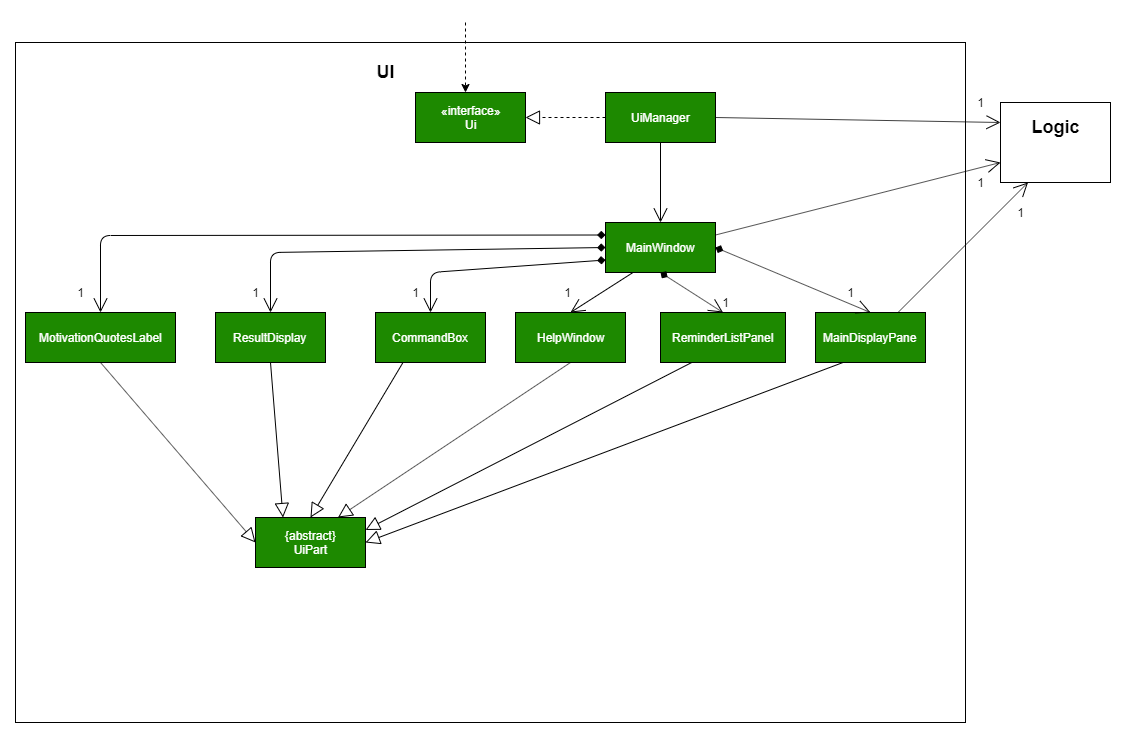

The diagram above was exported from draw.io. Its source (the exported page's mxGraphModel, read from the mxfile embedded in the PNG):
<mxGraphModel dx="1024" dy="566" grid="1" gridSize="10" guides="1" tooltips="1" connect="1" arrows="1" fold="1" page="1" pageScale="1" pageWidth="1169" pageHeight="827" math="0" shadow="0">
  <root>
    <mxCell id="0" />
    <mxCell id="1" parent="0" />
    <mxCell id="DZJ6btSvNoMGjfoM6s72-58" value="" style="rounded=0;whiteSpace=wrap;html=1;fillColor=none;movable=0;resizable=0;rotatable=0;deletable=0;editable=0;connectable=0;" parent="1" vertex="1">
      <mxGeometry x="40" y="100" width="950" height="680" as="geometry" />
    </mxCell>
    <mxCell id="VocSIgQS2ip5B2iG_hiB-4" value="" style="endArrow=classic;html=1;dashed=1;" parent="1" edge="1">
      <mxGeometry width="50" height="50" relative="1" as="geometry">
        <mxPoint x="490" y="80" as="sourcePoint" />
        <mxPoint x="490" y="150" as="targetPoint" />
      </mxGeometry>
    </mxCell>
    <mxCell id="DZJ6btSvNoMGjfoM6s72-1" value="«interface»&lt;br&gt;Ui" style="html=1;fillColor=#1D8900;fontColor=#FFFFFF;" parent="1" vertex="1">
      <mxGeometry x="440" y="150" width="110" height="50" as="geometry" />
    </mxCell>
    <mxCell id="DZJ6btSvNoMGjfoM6s72-2" value="" style="endArrow=block;dashed=1;endFill=0;endSize=12;html=1;exitX=0;exitY=0.5;exitDx=0;exitDy=0;" parent="1" source="DZJ6btSvNoMGjfoM6s72-3" target="DZJ6btSvNoMGjfoM6s72-1" edge="1">
      <mxGeometry width="160" relative="1" as="geometry">
        <mxPoint x="620" y="173" as="sourcePoint" />
        <mxPoint x="720" y="170" as="targetPoint" />
      </mxGeometry>
    </mxCell>
    <mxCell id="DZJ6btSvNoMGjfoM6s72-3" value="UiManager" style="html=1;fillColor=#1D8900;fontColor=#FFFFFF;" parent="1" vertex="1">
      <mxGeometry x="630" y="150" width="110" height="50" as="geometry" />
    </mxCell>
    <mxCell id="DZJ6btSvNoMGjfoM6s72-4" value="" style="endArrow=open;endFill=1;endSize=12;html=1;exitX=0.5;exitY=1;exitDx=0;exitDy=0;" parent="1" source="DZJ6btSvNoMGjfoM6s72-3" target="DZJ6btSvNoMGjfoM6s72-5" edge="1">
      <mxGeometry width="160" relative="1" as="geometry">
        <mxPoint x="730" y="240" as="sourcePoint" />
        <mxPoint x="760" y="250" as="targetPoint" />
      </mxGeometry>
    </mxCell>
    <mxCell id="DZJ6btSvNoMGjfoM6s72-5" value="MainWindow" style="html=1;fillColor=#1D8900;fontColor=#FFFFFF;" parent="1" vertex="1">
      <mxGeometry x="630" y="280" width="110" height="50" as="geometry" />
    </mxCell>
    <mxCell id="DZJ6btSvNoMGjfoM6s72-6" value="ResultDisplay" style="html=1;fillColor=#1D8900;fontColor=#FFFFFF;" parent="1" vertex="1">
      <mxGeometry x="240" y="370" width="110" height="50" as="geometry" />
    </mxCell>
    <mxCell id="DZJ6btSvNoMGjfoM6s72-7" value="CommandBox" style="html=1;fillColor=#1D8900;fontColor=#FFFFFF;" parent="1" vertex="1">
      <mxGeometry x="400" y="370" width="110" height="50" as="geometry" />
    </mxCell>
    <mxCell id="DZJ6btSvNoMGjfoM6s72-8" value="HelpWindow" style="html=1;fillColor=#1D8900;fontColor=#FFFFFF;" parent="1" vertex="1">
      <mxGeometry x="540" y="370" width="110" height="50" as="geometry" />
    </mxCell>
    <mxCell id="DZJ6btSvNoMGjfoM6s72-9" value="ReminderListPanel" style="html=1;fillColor=#1D8900;fontColor=#FFFFFF;" parent="1" vertex="1">
      <mxGeometry x="685" y="370" width="125" height="50" as="geometry" />
    </mxCell>
    <mxCell id="DZJ6btSvNoMGjfoM6s72-10" value="MainDisplayPane" style="html=1;fillColor=#1D8900;fontColor=#FFFFFF;" parent="1" vertex="1">
      <mxGeometry x="840" y="370" width="110" height="50" as="geometry" />
    </mxCell>
    <mxCell id="DZJ6btSvNoMGjfoM6s72-11" value="MotivationQuotesLabel" style="html=1;fillColor=#1D8900;fontColor=#FFFFFF;" parent="1" vertex="1">
      <mxGeometry x="50" y="370" width="150" height="50" as="geometry" />
    </mxCell>
    <mxCell id="DZJ6btSvNoMGjfoM6s72-18" value="" style="endArrow=open;endFill=1;endSize=12;html=1;exitX=0;exitY=0.25;exitDx=0;exitDy=0;entryX=0.5;entryY=0;entryDx=0;entryDy=0;startArrow=diamond;startFill=1;" parent="1" source="DZJ6btSvNoMGjfoM6s72-5" target="DZJ6btSvNoMGjfoM6s72-11" edge="1">
      <mxGeometry width="160" relative="1" as="geometry">
        <mxPoint x="239.5" y="220" as="sourcePoint" />
        <mxPoint x="239.5" y="300" as="targetPoint" />
        <Array as="points">
          <mxPoint x="125" y="293" />
        </Array>
      </mxGeometry>
    </mxCell>
    <mxCell id="DZJ6btSvNoMGjfoM6s72-19" value="" style="endArrow=open;endFill=1;endSize=12;html=1;exitX=0;exitY=0.75;exitDx=0;exitDy=0;startArrow=diamond;startFill=1;" parent="1" source="DZJ6btSvNoMGjfoM6s72-5" target="DZJ6btSvNoMGjfoM6s72-7" edge="1">
      <mxGeometry width="160" relative="1" as="geometry">
        <mxPoint x="480" y="220" as="sourcePoint" />
        <mxPoint x="480" y="300" as="targetPoint" />
        <Array as="points">
          <mxPoint x="455" y="330" />
        </Array>
      </mxGeometry>
    </mxCell>
    <mxCell id="DZJ6btSvNoMGjfoM6s72-20" value="" style="endArrow=open;endFill=1;endSize=12;html=1;exitX=0;exitY=0.5;exitDx=0;exitDy=0;entryX=0.5;entryY=0;entryDx=0;entryDy=0;startArrow=diamond;startFill=1;" parent="1" source="DZJ6btSvNoMGjfoM6s72-5" target="DZJ6btSvNoMGjfoM6s72-6" edge="1">
      <mxGeometry width="160" relative="1" as="geometry">
        <mxPoint x="310" y="240" as="sourcePoint" />
        <mxPoint x="310" y="320" as="targetPoint" />
        <Array as="points">
          <mxPoint x="295" y="310" />
        </Array>
      </mxGeometry>
    </mxCell>
    <mxCell id="DZJ6btSvNoMGjfoM6s72-21" value="" style="endArrow=open;endFill=1;endSize=12;html=1;exitX=0.5;exitY=1;exitDx=0;exitDy=0;entryX=0.5;entryY=0;entryDx=0;entryDy=0;startArrow=diamond;startFill=1;" parent="1" source="DZJ6btSvNoMGjfoM6s72-5" target="DZJ6btSvNoMGjfoM6s72-9" edge="1">
      <mxGeometry width="160" relative="1" as="geometry">
        <mxPoint x="840" y="240" as="sourcePoint" />
        <mxPoint x="840" y="320" as="targetPoint" />
      </mxGeometry>
    </mxCell>
    <mxCell id="DZJ6btSvNoMGjfoM6s72-22" value="" style="endArrow=open;endFill=1;endSize=12;html=1;exitX=0.25;exitY=1;exitDx=0;exitDy=0;entryX=0.5;entryY=0;entryDx=0;entryDy=0;" parent="1" source="DZJ6btSvNoMGjfoM6s72-5" target="DZJ6btSvNoMGjfoM6s72-8" edge="1">
      <mxGeometry width="160" relative="1" as="geometry">
        <mxPoint x="780" y="240" as="sourcePoint" />
        <mxPoint x="780" y="320" as="targetPoint" />
      </mxGeometry>
    </mxCell>
    <mxCell id="DZJ6btSvNoMGjfoM6s72-23" value="" style="endArrow=open;endFill=1;endSize=12;html=1;exitX=1;exitY=0.5;exitDx=0;exitDy=0;entryX=0.5;entryY=0;entryDx=0;entryDy=0;startArrow=diamond;startFill=1;" parent="1" source="DZJ6btSvNoMGjfoM6s72-5" target="DZJ6btSvNoMGjfoM6s72-10" edge="1">
      <mxGeometry width="160" relative="1" as="geometry">
        <mxPoint x="745" y="260" as="sourcePoint" />
        <mxPoint x="745" y="340" as="targetPoint" />
      </mxGeometry>
    </mxCell>
    <mxCell id="DZJ6btSvNoMGjfoM6s72-29" value="{abstract}&lt;br&gt;UiPart" style="html=1;fillColor=#1D8900;fontColor=#FFFFFF;" parent="1" vertex="1">
      <mxGeometry x="280" y="575" width="110" height="50" as="geometry" />
    </mxCell>
    <mxCell id="DZJ6btSvNoMGjfoM6s72-31" value="" style="endArrow=block;endFill=0;endSize=12;html=1;exitX=0.5;exitY=1;exitDx=0;exitDy=0;entryX=0;entryY=0.5;entryDx=0;entryDy=0;" parent="1" source="DZJ6btSvNoMGjfoM6s72-11" target="DZJ6btSvNoMGjfoM6s72-29" edge="1">
      <mxGeometry width="160" relative="1" as="geometry">
        <mxPoint x="190" y="510" as="sourcePoint" />
        <mxPoint x="350" y="510" as="targetPoint" />
      </mxGeometry>
    </mxCell>
    <mxCell id="DZJ6btSvNoMGjfoM6s72-32" value="" style="endArrow=block;endFill=0;endSize=12;html=1;exitX=0.5;exitY=1;exitDx=0;exitDy=0;entryX=0.25;entryY=0;entryDx=0;entryDy=0;" parent="1" source="DZJ6btSvNoMGjfoM6s72-6" target="DZJ6btSvNoMGjfoM6s72-29" edge="1">
      <mxGeometry width="160" relative="1" as="geometry">
        <mxPoint x="200" y="520" as="sourcePoint" />
        <mxPoint x="360" y="520" as="targetPoint" />
      </mxGeometry>
    </mxCell>
    <mxCell id="DZJ6btSvNoMGjfoM6s72-33" value="" style="endArrow=block;endFill=0;endSize=12;html=1;exitX=0.25;exitY=1;exitDx=0;exitDy=0;entryX=0.5;entryY=0;entryDx=0;entryDy=0;" parent="1" source="DZJ6btSvNoMGjfoM6s72-7" target="DZJ6btSvNoMGjfoM6s72-29" edge="1">
      <mxGeometry width="160" relative="1" as="geometry">
        <mxPoint x="210" y="530" as="sourcePoint" />
        <mxPoint x="370" y="530" as="targetPoint" />
      </mxGeometry>
    </mxCell>
    <mxCell id="DZJ6btSvNoMGjfoM6s72-34" value="" style="endArrow=block;endFill=0;endSize=12;html=1;exitX=0.5;exitY=1;exitDx=0;exitDy=0;entryX=0.75;entryY=0;entryDx=0;entryDy=0;" parent="1" source="DZJ6btSvNoMGjfoM6s72-8" target="DZJ6btSvNoMGjfoM6s72-29" edge="1">
      <mxGeometry width="160" relative="1" as="geometry">
        <mxPoint x="220" y="540" as="sourcePoint" />
        <mxPoint x="380" y="540" as="targetPoint" />
      </mxGeometry>
    </mxCell>
    <mxCell id="DZJ6btSvNoMGjfoM6s72-35" value="" style="endArrow=block;endFill=0;endSize=12;html=1;exitX=0.25;exitY=1;exitDx=0;exitDy=0;entryX=1;entryY=0.25;entryDx=0;entryDy=0;" parent="1" source="DZJ6btSvNoMGjfoM6s72-9" target="DZJ6btSvNoMGjfoM6s72-29" edge="1">
      <mxGeometry width="160" relative="1" as="geometry">
        <mxPoint x="230" y="550" as="sourcePoint" />
        <mxPoint x="390" y="550" as="targetPoint" />
      </mxGeometry>
    </mxCell>
    <mxCell id="DZJ6btSvNoMGjfoM6s72-36" value="" style="endArrow=block;endFill=0;endSize=12;html=1;entryX=1;entryY=0.5;entryDx=0;entryDy=0;exitX=0.25;exitY=1;exitDx=0;exitDy=0;" parent="1" source="DZJ6btSvNoMGjfoM6s72-10" target="DZJ6btSvNoMGjfoM6s72-29" edge="1">
      <mxGeometry width="160" relative="1" as="geometry">
        <mxPoint x="240" y="560" as="sourcePoint" />
        <mxPoint x="400" y="560" as="targetPoint" />
      </mxGeometry>
    </mxCell>
    <mxCell id="DZJ6btSvNoMGjfoM6s72-39" value="" style="endArrow=open;endFill=1;endSize=12;html=1;exitX=1;exitY=0.25;exitDx=0;exitDy=0;entryX=0;entryY=0.75;entryDx=0;entryDy=0;" parent="1" source="DZJ6btSvNoMGjfoM6s72-5" target="DZJ6btSvNoMGjfoM6s72-41" edge="1">
      <mxGeometry width="160" relative="1" as="geometry">
        <mxPoint x="750" y="315" as="sourcePoint" />
        <mxPoint x="905" y="380" as="targetPoint" />
      </mxGeometry>
    </mxCell>
    <mxCell id="DZJ6btSvNoMGjfoM6s72-40" value="" style="endArrow=open;endFill=1;endSize=12;html=1;exitX=1;exitY=0.5;exitDx=0;exitDy=0;entryX=0;entryY=0.25;entryDx=0;entryDy=0;" parent="1" source="DZJ6btSvNoMGjfoM6s72-3" target="DZJ6btSvNoMGjfoM6s72-41" edge="1">
      <mxGeometry width="160" relative="1" as="geometry">
        <mxPoint x="760" y="325" as="sourcePoint" />
        <mxPoint x="920" y="250" as="targetPoint" />
      </mxGeometry>
    </mxCell>
    <mxCell id="DZJ6btSvNoMGjfoM6s72-41" value="" style="rounded=0;whiteSpace=wrap;html=1;fillColor=none;" parent="1" vertex="1">
      <mxGeometry x="1025" y="160" width="110" height="80" as="geometry" />
    </mxCell>
    <mxCell id="DZJ6btSvNoMGjfoM6s72-43" value="&lt;b&gt;&lt;font style=&quot;font-size: 18px&quot;&gt;Logic&lt;/font&gt;&lt;/b&gt;" style="text;html=1;strokeColor=none;fillColor=none;align=center;verticalAlign=middle;whiteSpace=wrap;rounded=0;" parent="1" vertex="1">
      <mxGeometry x="1060" y="175" width="40" height="20" as="geometry" />
    </mxCell>
    <mxCell id="DZJ6btSvNoMGjfoM6s72-59" value="&lt;font style=&quot;font-size: 18px&quot;&gt;&lt;b&gt;UI&lt;/b&gt;&lt;/font&gt;" style="text;html=1;strokeColor=none;fillColor=none;align=center;verticalAlign=middle;whiteSpace=wrap;rounded=0;" parent="1" vertex="1">
      <mxGeometry x="390" y="120" width="40" height="20" as="geometry" />
    </mxCell>
    <mxCell id="DZJ6btSvNoMGjfoM6s72-65" value="1" style="text;html=1;strokeColor=none;fillColor=none;align=center;verticalAlign=middle;whiteSpace=wrap;rounded=0;" parent="1" vertex="1">
      <mxGeometry x="855" y="340" width="40" height="20" as="geometry" />
    </mxCell>
    <mxCell id="DZJ6btSvNoMGjfoM6s72-66" value="1" style="text;html=1;strokeColor=none;fillColor=none;align=center;verticalAlign=middle;whiteSpace=wrap;rounded=0;" parent="1" vertex="1">
      <mxGeometry x="730" y="350" width="40" height="20" as="geometry" />
    </mxCell>
    <mxCell id="DZJ6btSvNoMGjfoM6s72-67" value="1" style="text;html=1;strokeColor=none;fillColor=none;align=center;verticalAlign=middle;whiteSpace=wrap;rounded=0;" parent="1" vertex="1">
      <mxGeometry x="572.5" y="340" width="40" height="20" as="geometry" />
    </mxCell>
    <mxCell id="DZJ6btSvNoMGjfoM6s72-68" value="1" style="text;html=1;strokeColor=none;fillColor=none;align=center;verticalAlign=middle;whiteSpace=wrap;rounded=0;" parent="1" vertex="1">
      <mxGeometry x="420" y="340" width="40" height="20" as="geometry" />
    </mxCell>
    <mxCell id="DZJ6btSvNoMGjfoM6s72-69" value="1" style="text;html=1;strokeColor=none;fillColor=none;align=center;verticalAlign=middle;whiteSpace=wrap;rounded=0;" parent="1" vertex="1">
      <mxGeometry x="260" y="340" width="40" height="20" as="geometry" />
    </mxCell>
    <mxCell id="DZJ6btSvNoMGjfoM6s72-70" value="" style="endArrow=open;endFill=1;endSize=12;html=1;exitX=0.75;exitY=0;exitDx=0;exitDy=0;entryX=0.25;entryY=1;entryDx=0;entryDy=0;" parent="1" source="DZJ6btSvNoMGjfoM6s72-10" target="DZJ6btSvNoMGjfoM6s72-41" edge="1">
      <mxGeometry width="160" relative="1" as="geometry">
        <mxPoint x="750" y="302.5" as="sourcePoint" />
        <mxPoint x="1035" y="230" as="targetPoint" />
      </mxGeometry>
    </mxCell>
    <mxCell id="DZJ6btSvNoMGjfoM6s72-75" value="1" style="text;html=1;strokeColor=none;fillColor=none;align=center;verticalAlign=middle;whiteSpace=wrap;rounded=0;" parent="1" vertex="1">
      <mxGeometry x="85" y="340" width="40" height="20" as="geometry" />
    </mxCell>
    <mxCell id="IT-_KtT2Qp-ZtmfdwBlD-1" value="1" style="text;html=1;strokeColor=none;fillColor=none;align=center;verticalAlign=middle;whiteSpace=wrap;rounded=0;" parent="1" vertex="1">
      <mxGeometry x="985" y="230" width="40" height="20" as="geometry" />
    </mxCell>
    <mxCell id="IT-_KtT2Qp-ZtmfdwBlD-2" value="1" style="text;html=1;strokeColor=none;fillColor=none;align=center;verticalAlign=middle;whiteSpace=wrap;rounded=0;" parent="1" vertex="1">
      <mxGeometry x="1025" y="260" width="40" height="20" as="geometry" />
    </mxCell>
    <mxCell id="IT-_KtT2Qp-ZtmfdwBlD-3" value="1" style="text;html=1;strokeColor=none;fillColor=none;align=center;verticalAlign=middle;whiteSpace=wrap;rounded=0;" parent="1" vertex="1">
      <mxGeometry x="985" y="150" width="40" height="20" as="geometry" />
    </mxCell>
  </root>
</mxGraphModel>